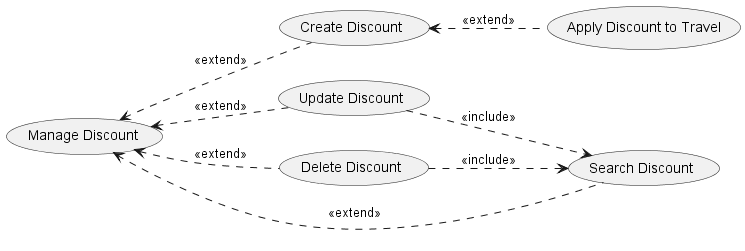

The diagram above was rendered by PlantUML. Its source (embedded in the PNG):
@startuml
left to right direction
(Manage Discount) <.. (Create Discount): <<extend>>
(Manage Discount) <.. (Update Discount): <<extend>>
(Manage Discount) <.. (Delete Discount): <<extend>>
(Manage Discount) <.. (Search Discount): <<extend>>
(Update Discount) ..> (Search Discount): <<include>>
(Delete Discount) ..> (Search Discount): <<include>>
(Create Discount) <.. (Apply Discount to Travel): <<extend>>
@enduml